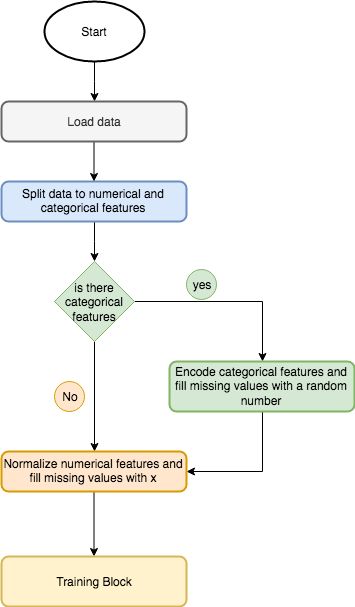

The diagram above was exported from draw.io. Its source (the exported page's mxGraphModel, read from the mxfile embedded in the PNG):
<mxGraphModel dx="978" dy="573" grid="1" gridSize="10" guides="1" tooltips="1" connect="1" arrows="1" fold="1" page="1" pageScale="1" pageWidth="850" pageHeight="1100" math="0" shadow="0">
  <root>
    <mxCell id="0" />
    <mxCell id="1" parent="0" />
    <mxCell id="5tByFmoggkuoGjyI6Lf4-7" value="" style="edgeStyle=orthogonalEdgeStyle;rounded=0;orthogonalLoop=1;jettySize=auto;html=1;" parent="1" source="5tByFmoggkuoGjyI6Lf4-1" target="5tByFmoggkuoGjyI6Lf4-5" edge="1">
      <mxGeometry relative="1" as="geometry" />
    </mxCell>
    <mxCell id="5tByFmoggkuoGjyI6Lf4-1" value="Start" style="strokeWidth=2;html=1;shape=mxgraph.flowchart.start_1;whiteSpace=wrap;" parent="1" vertex="1">
      <mxGeometry x="375" y="30" width="100" height="60" as="geometry" />
    </mxCell>
    <mxCell id="5tByFmoggkuoGjyI6Lf4-10" value="" style="edgeStyle=orthogonalEdgeStyle;rounded=0;orthogonalLoop=1;jettySize=auto;html=1;" parent="1" source="5tByFmoggkuoGjyI6Lf4-4" target="5tByFmoggkuoGjyI6Lf4-9" edge="1">
      <mxGeometry relative="1" as="geometry" />
    </mxCell>
    <mxCell id="5tByFmoggkuoGjyI6Lf4-4" value="Split data to numerical and categorical features" style="rounded=1;whiteSpace=wrap;html=1;absoluteArcSize=1;arcSize=14;strokeWidth=2;fillColor=#dae8fc;strokeColor=#6c8ebf;" parent="1" vertex="1">
      <mxGeometry x="332" y="210" width="185" height="40" as="geometry" />
    </mxCell>
    <mxCell id="5tByFmoggkuoGjyI6Lf4-8" value="" style="edgeStyle=orthogonalEdgeStyle;rounded=0;orthogonalLoop=1;jettySize=auto;html=1;" parent="1" source="5tByFmoggkuoGjyI6Lf4-5" target="5tByFmoggkuoGjyI6Lf4-4" edge="1">
      <mxGeometry relative="1" as="geometry" />
    </mxCell>
    <mxCell id="5tByFmoggkuoGjyI6Lf4-5" value="Load data" style="rounded=1;whiteSpace=wrap;html=1;absoluteArcSize=1;arcSize=14;strokeWidth=2;fillColor=#f5f5f5;strokeColor=#666666;fontColor=#333333;" parent="1" vertex="1">
      <mxGeometry x="332" y="130" width="185" height="40" as="geometry" />
    </mxCell>
    <mxCell id="5tByFmoggkuoGjyI6Lf4-12" style="edgeStyle=orthogonalEdgeStyle;rounded=0;orthogonalLoop=1;jettySize=auto;html=1;entryX=0.5;entryY=0;entryDx=0;entryDy=0;" parent="1" source="5tByFmoggkuoGjyI6Lf4-9" target="5tByFmoggkuoGjyI6Lf4-11" edge="1">
      <mxGeometry relative="1" as="geometry" />
    </mxCell>
    <mxCell id="5tByFmoggkuoGjyI6Lf4-18" style="edgeStyle=orthogonalEdgeStyle;rounded=0;orthogonalLoop=1;jettySize=auto;html=1;entryX=0.5;entryY=0;entryDx=0;entryDy=0;" parent="1" source="5tByFmoggkuoGjyI6Lf4-9" target="5tByFmoggkuoGjyI6Lf4-15" edge="1">
      <mxGeometry relative="1" as="geometry" />
    </mxCell>
    <mxCell id="5tByFmoggkuoGjyI6Lf4-9" value="is there categorical features" style="rhombus;whiteSpace=wrap;html=1;fillColor=#d5e8d4;strokeColor=#82b366;" parent="1" vertex="1">
      <mxGeometry x="385" y="290" width="80" height="80" as="geometry" />
    </mxCell>
    <mxCell id="5tByFmoggkuoGjyI6Lf4-19" style="edgeStyle=orthogonalEdgeStyle;rounded=0;orthogonalLoop=1;jettySize=auto;html=1;entryX=1;entryY=0.5;entryDx=0;entryDy=0;" parent="1" source="5tByFmoggkuoGjyI6Lf4-11" target="5tByFmoggkuoGjyI6Lf4-15" edge="1">
      <mxGeometry relative="1" as="geometry" />
    </mxCell>
    <mxCell id="5tByFmoggkuoGjyI6Lf4-11" value="Encode categorical features and fill missing values with a random number" style="rounded=1;whiteSpace=wrap;html=1;absoluteArcSize=1;arcSize=14;strokeWidth=2;fillColor=#d5e8d4;strokeColor=#82b366;" parent="1" vertex="1">
      <mxGeometry x="500" y="390" width="185" height="50" as="geometry" />
    </mxCell>
    <mxCell id="5tByFmoggkuoGjyI6Lf4-13" value="yes" style="ellipse;whiteSpace=wrap;html=1;aspect=fixed;fillColor=#d5e8d4;strokeColor=#82b366;" parent="1" vertex="1">
      <mxGeometry x="517" y="298" width="30" height="30" as="geometry" />
    </mxCell>
    <mxCell id="5tByFmoggkuoGjyI6Lf4-22" value="" style="edgeStyle=orthogonalEdgeStyle;rounded=0;orthogonalLoop=1;jettySize=auto;html=1;" parent="1" source="5tByFmoggkuoGjyI6Lf4-15" target="5tByFmoggkuoGjyI6Lf4-21" edge="1">
      <mxGeometry relative="1" as="geometry" />
    </mxCell>
    <mxCell id="5tByFmoggkuoGjyI6Lf4-15" value="Normalize numerical features and fill missing values with x" style="rounded=1;whiteSpace=wrap;html=1;absoluteArcSize=1;arcSize=14;strokeWidth=2;fillColor=#ffe6cc;strokeColor=#d79b00;" parent="1" vertex="1">
      <mxGeometry x="332" y="480" width="185" height="40" as="geometry" />
    </mxCell>
    <mxCell id="5tByFmoggkuoGjyI6Lf4-20" value="No" style="ellipse;whiteSpace=wrap;html=1;aspect=fixed;fillColor=#ffe6cc;strokeColor=#d79b00;" parent="1" vertex="1">
      <mxGeometry x="385" y="410" width="30" height="30" as="geometry" />
    </mxCell>
    <mxCell id="5tByFmoggkuoGjyI6Lf4-21" value="Training Block" style="rounded=1;whiteSpace=wrap;html=1;absoluteArcSize=1;arcSize=14;strokeWidth=2;fillColor=#fff2cc;strokeColor=#d6b656;" parent="1" vertex="1">
      <mxGeometry x="332" y="585" width="185" height="50" as="geometry" />
    </mxCell>
  </root>
</mxGraphModel>